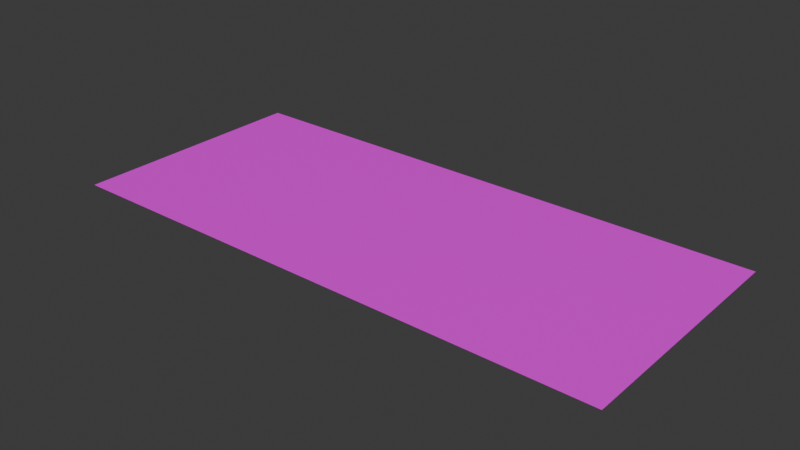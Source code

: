 # Source: Portal.blend  (saved by Blender 4.1.24; exported with 4.5.12 LTS)
import bpy
from mathutils import Matrix  # noqa: F401  (used for matrix-valued properties, if any)

bpy.ops.wm.read_factory_settings(use_empty=True)
scene = bpy.context.scene
scene.name = 'Scene'

# ---- collections
col_collection = bpy.data.collections.new('Collection'); scene.collection.children.link(col_collection)

# ---- images (referenced by path relative to the original .blend; pixels are not part of the script)
import os
ASSET_DIR = os.environ.get("B2B_ASSET_DIR", "")  # directory of the original .blend (textures are referenced by path, not embedded)
HERE = os.path.dirname(os.path.abspath(__file__))  # packed textures are extracted next to this script under _unpacked/

def load_image(name, relpath, width, height, colorspace="sRGB"):
    """Load a texture the original file referenced (path relative to the .blend, or extracted next to this script)."""
    p = next((c for c in (os.path.join(HERE, relpath), os.path.join(ASSET_DIR, relpath)) if relpath and os.path.exists(c)), "")
    if p:
        img = bpy.data.images.load(p, check_existing=True)
        img.name = name
    else:  # same state as the original file: an image datablock whose file is absent (Cycles renders it pink)
        img = bpy.data.images.new(name, width, height)
        img.source = "FILE"
        img.filepath = "//" + (relpath or name)
    img.colorspace_settings.name = colorspace
    return img
img_portalh_nd_png = load_image('PortalHånd.png', 'PortalHånd.png', 1024, 1024, 'sRGB')

# ---- materials (node trees are filled in below, after node groups)
mat_material_001 = bpy.data.materials.new('Material.001')
mat_material_001.use_transparent_shadow = False

# ---- material node trees
mat_material_001.use_nodes = True; mat_material_001.node_tree.nodes.clear()
_N = mat_material_001.node_tree.nodes; _L = mat_material_001.node_tree.links
n0 = _N.new('ShaderNodeBsdfPrincipled'); n0.name = 'Principled BSDF'; n0.location = (10, 300)
n1 = _N.new('ShaderNodeOutputMaterial'); n1.name = 'Material Output'; n1.location = (300, 300)
n2 = _N.new('ShaderNodeTexImage'); n2.name = 'Image Texture'; n2.location = (-280, 280)
n2.image = img_portalh_nd_png
_L.new(n0.outputs[0], n1.inputs[0])
_L.new(n2.outputs[0], n0.inputs[0])
n1.is_active_output = True

# ---- world
world_world = bpy.data.worlds.new('World'); scene.world = world_world
world_world.use_nodes = True; world_world.node_tree.nodes.clear()
_N = world_world.node_tree.nodes; _L = world_world.node_tree.links
n0 = _N.new('ShaderNodeOutputWorld'); n0.name = 'World Output'; n0.location = (300, 300)
n1 = _N.new('ShaderNodeBackground'); n1.name = 'Background'; n1.location = (10, 300)
n1.inputs[0].default_value = (0.05088, 0.05088, 0.05088, 1.0)
_L.new(n1.outputs[0], n0.inputs[0])
n0.is_active_output = True
world_world.color = (0.05088, 0.05088, 0.05088)
world_world.use_sun_shadow = False
world_world.sun_shadow_jitter_overblur = 0.0

# ---- meshes
me_plane = bpy.data.meshes.new('Plane')
me_plane.from_pydata([(-1.0, -1.0, 0.0), (1.0, -1.0, 0.0), (-1.0, 1.0, 0.0), (1.0, 1.0, 0.0)], [], [(0, 1, 3, 2)])
_uv = me_plane.uv_layers.new(name='UVMap')
_uv.uv.foreach_set('vector', [0.0, 0.0, 1.0, 0.0, 1.0, 1.0, 0.0, 1.0])
me_plane.materials.append(mat_material_001)
me_plane.update()

# ---- objects
ob_plane = bpy.data.objects.new('Plane', me_plane)

# ---- transforms, parenting, visibility, modifiers, constraints
ob_plane.location = (0.0, 0.0, 0.0)
ob_plane.scale = (0.1386, 0.061, 1.0)

# ---- collection membership
col_collection.objects.link(ob_plane)

# ---- scene / render settings (as saved in the file)
scene.frame_start = 1; scene.frame_end = 250; scene.frame_set(0)
scene.render.engine = 'BLENDER_EEVEE_NEXT'
scene.cycles.sampling_pattern = 'TABULATED_SOBOL'
scene.eevee.ray_tracing_options.trace_max_roughness = 0.0
bpy.context.view_layer.update()

# ---- added for rendering (the .blend has no active camera and no usable light): camera, sun
cam_auto = bpy.data.cameras.new('AutoCamera')
cam_auto.lens = 50.0
cam_auto.sensor_width = 36.0
cam_auto.clip_end = 1000.0
ob_auto_camera = bpy.data.objects.new('AutoCamera', cam_auto)
scene.collection.objects.link(ob_auto_camera)
ob_auto_camera.location = (0.280213, -0.336256, 0.22417)
ob_auto_camera.rotation_euler = (1.09748, -7.21219e-08, 0.694738)
scene.camera = ob_auto_camera
light_auto_sun = bpy.data.lights.new('AutoSun', 'SUN')
light_auto_sun.energy = 3.0
light_auto_sun.angle = 0.0523599
ob_auto_sun = bpy.data.objects.new('AutoSun', light_auto_sun)
scene.collection.objects.link(ob_auto_sun)
ob_auto_sun.rotation_euler = (0.872665, 0.174533, 0.523599)
bpy.context.view_layer.update()

